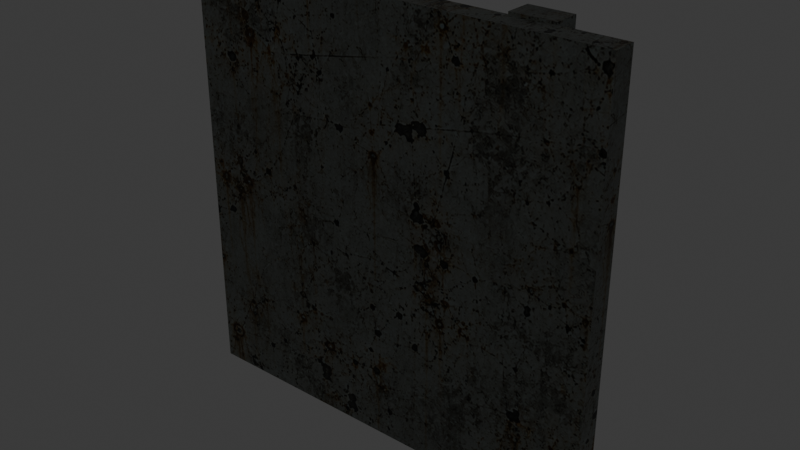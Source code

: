 # Source: wall-reinforced.blend  (saved by Blender 5.2.45; exported with 4.5.12 LTS)
import bpy
from mathutils import Matrix  # noqa: F401  (used for matrix-valued properties, if any)

bpy.ops.wm.read_factory_settings(use_empty=True)
scene = bpy.context.scene
scene.name = 'Scene'

# ---- collections
col_collection = bpy.data.collections.new('Collection'); scene.collection.children.link(col_collection)

# ---- images (referenced by path relative to the original .blend; pixels are not part of the script)
import os
ASSET_DIR = os.environ.get("B2B_ASSET_DIR", "")  # directory of the original .blend (textures are referenced by path, not embedded)
HERE = os.path.dirname(os.path.abspath(__file__))  # packed textures are extracted next to this script under _unpacked/

def load_image(name, relpath, width, height, colorspace="sRGB"):
    """Load a texture the original file referenced (path relative to the .blend, or extracted next to this script)."""
    p = next((c for c in (os.path.join(HERE, relpath), os.path.join(ASSET_DIR, relpath)) if relpath and os.path.exists(c)), "")
    if p:
        img = bpy.data.images.load(p, check_existing=True)
        img.name = name
    else:  # same state as the original file: an image datablock whose file is absent (Cycles renders it pink)
        img = bpy.data.images.new(name, width, height)
        img.source = "FILE"
        img.filepath = "//" + (relpath or name)
    img.colorspace_settings.name = colorspace
    return img
img_industrial_surface_png = load_image('industrial-surface.png', '_unpacked/industrial-surface.877fd4ee.png', 1254, 1254, 'sRGB')

# ---- materials (node trees are filled in below, after node groups)
mat_dark_structure = bpy.data.materials.new('dark-structure')
mat_dark_structure.diffuse_color = (0.1, 0.12, 0.125, 1.0)
mat_paint_1 = bpy.data.materials.new('paint-1')
mat_paint_1.diffuse_color = (0.675, 0.663, 0.602, 1.0)
mat_machined_alloy = bpy.data.materials.new('machined-alloy')
mat_machined_alloy.diffuse_color = (0.25, 0.28, 0.27, 1.0)

# ---- material node trees
mat_dark_structure.use_nodes = True; mat_dark_structure.node_tree.nodes.clear()
_N = mat_dark_structure.node_tree.nodes; _L = mat_dark_structure.node_tree.links
n0 = _N.new('ShaderNodeBsdfPrincipled'); n0.name = 'Principled BSDF'; n0.location = (-200, 100)
n0.inputs[1].default_value = 0.75
n0.inputs[2].default_value = 0.43
n0.inputs[10].default_value = 0.005
n1 = _N.new('ShaderNodeOutputMaterial'); n1.name = 'Material Output'; n1.location = (200, 100)
n2 = _N.new('ShaderNodeTexImage'); n2.name = 'Image Texture'; n2.location = (0, 0)
n2.image = img_industrial_surface_png
n3 = _N.new('ShaderNodeMixRGB'); n3.name = 'Mix (Legacy)'; n3.location = (0, 0)
n3.blend_type = 'MULTIPLY'
n3.inputs[0].default_value = 1.0
n3.inputs[2].default_value = (0.1, 0.12, 0.125, 1.0)
_L.new(n0.outputs[0], n1.inputs[0])
_L.new(n2.outputs[0], n3.inputs[1])
_L.new(n3.outputs[0], n0.inputs[0])
n1.is_active_output = True
mat_paint_1.use_nodes = True; mat_paint_1.node_tree.nodes.clear()
_N = mat_paint_1.node_tree.nodes; _L = mat_paint_1.node_tree.links
n0 = _N.new('ShaderNodeBsdfPrincipled'); n0.name = 'Principled BSDF'; n0.location = (-200, 100)
n0.inputs[1].default_value = 0.25
n0.inputs[2].default_value = 0.72
n0.inputs[10].default_value = 0.005
n1 = _N.new('ShaderNodeOutputMaterial'); n1.name = 'Material Output'; n1.location = (200, 100)
n2 = _N.new('ShaderNodeTexImage'); n2.name = 'Image Texture'; n2.location = (0, 0)
n2.image = img_industrial_surface_png
n3 = _N.new('ShaderNodeMixRGB'); n3.name = 'Mix (Legacy)'; n3.location = (0, 0)
n3.blend_type = 'MULTIPLY'
n3.inputs[0].default_value = 1.0
n3.inputs[2].default_value = (0.675, 0.663, 0.602, 1.0)
_L.new(n0.outputs[0], n1.inputs[0])
_L.new(n2.outputs[0], n3.inputs[1])
_L.new(n3.outputs[0], n0.inputs[0])
n1.is_active_output = True
mat_machined_alloy.use_nodes = True; mat_machined_alloy.node_tree.nodes.clear()
_N = mat_machined_alloy.node_tree.nodes; _L = mat_machined_alloy.node_tree.links
n0 = _N.new('ShaderNodeBsdfPrincipled'); n0.name = 'Principled BSDF'; n0.location = (-200, 100)
n0.inputs[1].default_value = 0.83
n0.inputs[2].default_value = 0.36
n0.inputs[10].default_value = 0.005
n1 = _N.new('ShaderNodeOutputMaterial'); n1.name = 'Material Output'; n1.location = (200, 100)
n2 = _N.new('ShaderNodeTexImage'); n2.name = 'Image Texture'; n2.location = (0, 0)
n2.image = img_industrial_surface_png
n3 = _N.new('ShaderNodeMixRGB'); n3.name = 'Mix (Legacy)'; n3.location = (0, 0)
n3.blend_type = 'MULTIPLY'
n3.inputs[0].default_value = 1.0
n3.inputs[2].default_value = (0.25, 0.28, 0.27, 1.0)
_L.new(n0.outputs[0], n1.inputs[0])
_L.new(n2.outputs[0], n3.inputs[1])
_L.new(n3.outputs[0], n0.inputs[0])
n1.is_active_output = True

# ---- world
world_world = bpy.data.worlds.new('World'); scene.world = world_world
world_world.use_nodes = True; world_world.node_tree.nodes.clear()
_N = world_world.node_tree.nodes; _L = world_world.node_tree.links
n0 = _N.new('ShaderNodeOutputWorld'); n0.name = 'World Output'; n0.location = (200, 100)
n1 = _N.new('ShaderNodeBackground'); n1.name = 'Background'; n1.location = (-200, 100)
n1.inputs[0].default_value = (0.05088, 0.05088, 0.05088, 1.0)
_L.new(n1.outputs[0], n0.inputs[0])
n0.is_active_output = True
world_world.color = (0.05088, 0.05088, 0.05088)
world_world.sun_shadow_jitter_overblur = 0.0

# ---- meshes
me_static_dark_structure_003 = bpy.data.meshes.new('static/dark-structure.003')
me_static_dark_structure_003.from_pydata([(-9.9, -1.1, 9.9), (9.9, -1.1, 9.9), (9.9, 0.0, 9.9), (-9.9, 0.0, 9.9), (-9.9, 0.0, -9.9), (9.9, 0.0, -9.9), (9.9, -1.1, -9.9), (-9.9, -1.1, -9.9), (-7.0, 0.0, 10.0), (-5.0, 0.0, 10.0), (-5.0, 1.2, 10.0), (-7.0, 1.2, 10.0), (-7.0, 1.2, -10.0), (-5.0, 1.2, -10.0), (-5.0, 0.0, -10.0), (-7.0, 0.0, -10.0), (5.0, 0.0, 10.0), (7.0, 0.0, 10.0), (7.0, 1.2, 10.0), (5.0, 1.2, 10.0), (5.0, 1.2, -10.0), (7.0, 1.2, -10.0), (7.0, 0.0, -10.0), (5.0, 0.0, -10.0)], [], [(0, 1, 2, 3), (4, 5, 6, 7), (7, 6, 1, 0), (6, 5, 2, 1), (5, 4, 3, 2), (4, 7, 0, 3), (8, 9, 10, 11), (12, 13, 14, 15), (15, 14, 9, 8), (14, 13, 10, 9), (13, 12, 11, 10), (12, 15, 8, 11), (16, 17, 18, 19), (20, 21, 22, 23), (23, 22, 17, 16), (22, 21, 18, 17), (21, 20, 19, 18), (20, 23, 16, 19)])
_uv = me_static_dark_structure_003.uv_layers.new(name='surface-metres')
_uv.uv.foreach_set('vector', [-0.239, -0.02655, 0.239, -0.02655, 0.239, 0.0, -0.239, 0.0, -0.239, 0.0, 0.239, 0.0, 0.239, -0.02655, -0.239, -0.02655, -0.239, -0.239, 0.239, -0.239, 0.239, 0.239, -0.239, 0.239, -0.02655, -0.239, 0.0, -0.239, 0.0, 0.239, -0.02655, 0.239, 0.239, -0.239, -0.239, -0.239, -0.239, 0.239, 0.239, 0.239, 0.0, -0.239, -0.02655, -0.239, -0.02655, 0.239, 0.0, 0.239, -0.169, 0.0, -0.1207, 0.0, -0.1207, 0.02897, -0.169, 0.02897, -0.169, 0.02897, -0.1207, 0.02897, -0.1207, 0.0, -0.169, 0.0, -0.169, -0.2414, -0.1207, -0.2414, -0.1207, 0.2414, -0.169, 0.2414, 0.0, -0.2414, 0.02897, -0.2414, 0.02897, 0.2414, 0.0, 0.2414, -0.1207, -0.2414, -0.169, -0.2414, -0.169, 0.2414, -0.1207, 0.2414, 0.02897, -0.2414, 0.0, -0.2414, 0.0, 0.2414, 0.02897, 0.2414, 0.1207, 0.0, 0.169, 0.0, 0.169, 0.02897, 0.1207, 0.02897, 0.1207, 0.02897, 0.169, 0.02897, 0.169, 0.0, 0.1207, 0.0, 0.1207, -0.2414, 0.169, -0.2414, 0.169, 0.2414, 0.1207, 0.2414, 0.0, -0.2414, 0.02897, -0.2414, 0.02897, 0.2414, 0.0, 0.2414, 0.169, -0.2414, 0.1207, -0.2414, 0.1207, 0.2414, 0.169, 0.2414, 0.02897, -0.2414, 0.0, -0.2414, 0.0, 0.2414, 0.02897, 0.2414])
me_static_dark_structure_003.materials.append(mat_dark_structure)
me_static_dark_structure_003.update()
me_static_cladding_paint_1_003 = bpy.data.meshes.new('static/cladding-paint-1.003')
me_static_cladding_paint_1_003.from_pydata([(-9.624, 0.06, 9.624), (9.624, 0.06, 9.624), (9.624, 0.06, -9.624), (-9.624, 0.06, -9.624), (-9.624, 0.0, -9.624), (9.624, 0.0, -9.624), (9.624, 0.0, 9.624), (-9.624, 0.0, 9.624)], [], [(0, 1, 2, 3), (4, 5, 6, 7), (7, 6, 1, 0), (6, 5, 2, 1), (5, 4, 3, 2), (4, 7, 0, 3)])
_uv = me_static_cladding_paint_1_003.uv_layers.new(name='surface-metres')
_uv.uv.foreach_set('vector', [-0.2323, 0.2323, 0.2323, 0.2323, 0.2323, -0.2323, -0.2323, -0.2323, -0.2323, -0.2323, 0.2323, -0.2323, 0.2323, 0.2323, -0.2323, 0.2323, -0.2323, 0.0, 0.2323, 0.0, 0.2323, 0.001448, -0.2323, 0.001448, 0.0, 0.2323, 0.0, -0.2323, 0.001448, -0.2323, 0.001448, 0.2323, 0.2323, 0.0, -0.2323, 0.0, -0.2323, 0.001448, 0.2323, 0.001448, 0.0, -0.2323, 0.0, 0.2323, 0.001448, 0.2323, 0.001448, -0.2323])
me_static_cladding_paint_1_003.materials.append(mat_paint_1)
me_static_cladding_paint_1_003.update()
me_static_machined_alloy_003 = bpy.data.meshes.new('static/machined-alloy.003')
me_static_machined_alloy_003.from_pydata([(-9.0, 0.02, -9.17), (-9.147, 0.02, -9.085), (-9.147, 0.13, -9.085), (-9.0, 0.13, -9.17), (-9.147, 0.02, -8.915), (-9.147, 0.13, -8.915), (-9.0, 0.02, -8.83), (-9.0, 0.13, -8.83), (-8.853, 0.02, -8.915), (-8.853, 0.13, -8.915), (-8.853, 0.02, -9.085), (-8.853, 0.13, -9.085), (-9.0, 0.02, 8.83), (-9.147, 0.02, 8.915), (-9.147, 0.13, 8.915), (-9.0, 0.13, 8.83), (-9.147, 0.02, 9.085), (-9.147, 0.13, 9.085), (-9.0, 0.02, 9.17), (-9.0, 0.13, 9.17), (-8.853, 0.02, 9.085), (-8.853, 0.13, 9.085), (-8.853, 0.02, 8.915), (-8.853, 0.13, 8.915), (9.0, 0.02, -9.17), (8.853, 0.02, -9.085), (8.853, 0.13, -9.085), (9.0, 0.13, -9.17), (8.853, 0.02, -8.915), (8.853, 0.13, -8.915), (9.0, 0.02, -8.83), (9.0, 0.13, -8.83), (9.147, 0.02, -8.915), (9.147, 0.13, -8.915), (9.147, 0.02, -9.085), (9.147, 0.13, -9.085), (9.0, 0.02, 8.83), (8.853, 0.02, 8.915), (8.853, 0.13, 8.915), (9.0, 0.13, 8.83), (8.853, 0.02, 9.085), (8.853, 0.13, 9.085), (9.0, 0.02, 9.17), (9.0, 0.13, 9.17), (9.147, 0.02, 9.085), (9.147, 0.13, 9.085), (9.147, 0.02, 8.915), (9.147, 0.13, 8.915), (-7.5, 1.175, -7.25), (-4.5, 1.175, -7.25), (-4.5, 1.425, -7.25), (-7.5, 1.425, -7.25), (-7.5, 1.425, -8.75), (-4.5, 1.425, -8.75), (-4.5, 1.175, -8.75), (-7.5, 1.175, -8.75), (-7.5, 1.175, 0.75), (-4.5, 1.175, 0.75), (-4.5, 1.425, 0.75), (-7.5, 1.425, 0.75), (-7.5, 1.425, -0.75), (-4.5, 1.425, -0.75), (-4.5, 1.175, -0.75), (-7.5, 1.175, -0.75), (-7.5, 1.175, 8.75), (-4.5, 1.175, 8.75), (-4.5, 1.425, 8.75), (-7.5, 1.425, 8.75), (-7.5, 1.425, 7.25), (-4.5, 1.425, 7.25), (-4.5, 1.175, 7.25), (-7.5, 1.175, 7.25), (4.5, 1.175, -7.25), (7.5, 1.175, -7.25), (7.5, 1.425, -7.25), (4.5, 1.425, -7.25), (4.5, 1.425, -8.75), (7.5, 1.425, -8.75), (7.5, 1.175, -8.75), (4.5, 1.175, -8.75), (4.5, 1.175, 0.75), (7.5, 1.175, 0.75), (7.5, 1.425, 0.75), (4.5, 1.425, 0.75), (4.5, 1.425, -0.75), (7.5, 1.425, -0.75), (7.5, 1.175, -0.75), (4.5, 1.175, -0.75), (4.5, 1.175, 8.75), (7.5, 1.175, 8.75), (7.5, 1.425, 8.75), (4.5, 1.425, 8.75), (4.5, 1.425, 7.25), (7.5, 1.425, 7.25), (7.5, 1.175, 7.25), (4.5, 1.175, 7.25)], [], [(0, 1, 2, 3), (1, 4, 5, 2), (4, 6, 7, 5), (6, 8, 9, 7), (8, 10, 11, 9), (10, 0, 3, 11), (10, 8, 6, 4, 1, 0), (3, 2, 5, 7, 9, 11), (12, 13, 14, 15), (13, 16, 17, 14), (16, 18, 19, 17), (18, 20, 21, 19), (20, 22, 23, 21), (22, 12, 15, 23), (22, 20, 18, 16, 13, 12), (15, 14, 17, 19, 21, 23), (24, 25, 26, 27), (25, 28, 29, 26), (28, 30, 31, 29), (30, 32, 33, 31), (32, 34, 35, 33), (34, 24, 27, 35), (34, 32, 30, 28, 25, 24), (27, 26, 29, 31, 33, 35), (36, 37, 38, 39), (37, 40, 41, 38), (40, 42, 43, 41), (42, 44, 45, 43), (44, 46, 47, 45), (46, 36, 39, 47), (46, 44, 42, 40, 37, 36), (39, 38, 41, 43, 45, 47), (48, 49, 50, 51), (52, 53, 54, 55), (55, 54, 49, 48), (54, 53, 50, 49), (53, 52, 51, 50), (52, 55, 48, 51), (56, 57, 58, 59), (60, 61, 62, 63), (63, 62, 57, 56), (62, 61, 58, 57), (61, 60, 59, 58), (60, 63, 56, 59), (64, 65, 66, 67), (68, 69, 70, 71), (71, 70, 65, 64), (70, 69, 66, 65), (69, 68, 67, 66), (68, 71, 64, 67), (72, 73, 74, 75), (76, 77, 78, 79), (79, 78, 73, 72), (78, 77, 74, 73), (77, 76, 75, 74), (76, 79, 72, 75), (80, 81, 82, 83), (84, 85, 86, 87), (87, 86, 81, 80), (86, 85, 82, 81), (85, 84, 83, 82), (84, 87, 80, 83), (88, 89, 90, 91), (92, 93, 94, 95), (95, 94, 89, 88), (94, 93, 90, 89), (93, 92, 91, 90), (92, 95, 88, 91)])
_uv = me_static_machined_alloy_003.uv_layers.new(name='surface-metres')
_uv.uv.foreach_set('vector', [-0.2172, 0.0004828, -0.2208, 0.0004828, -0.2208, 0.003138, -0.2172, 0.003138, 0.0004828, -0.2193, 0.0004828, -0.2152, 0.003138, -0.2152, 0.003138, -0.2193, -0.2208, 0.0004828, -0.2172, 0.0004828, -0.2172, 0.003138, -0.2208, 0.003138, -0.2172, 0.0004828, -0.2137, 0.0004828, -0.2137, 0.003138, -0.2172, 0.003138, 0.0004828, -0.2152, 0.0004828, -0.2193, 0.003138, -0.2193, 0.003138, -0.2152, -0.2137, 0.0004828, -0.2172, 0.0004828, -0.2172, 0.003138, -0.2137, 0.003138, -0.2137, -0.2193, -0.2137, -0.2152, -0.2172, -0.2131, -0.2208, -0.2152, -0.2208, -0.2193, -0.2172, -0.2213, -0.2172, -0.2213, -0.2208, -0.2193, -0.2208, -0.2152, -0.2172, -0.2131, -0.2137, -0.2152, -0.2137, -0.2193, -0.2172, 0.0004828, -0.2208, 0.0004828, -0.2208, 0.003138, -0.2172, 0.003138, 0.0004828, 0.2152, 0.0004828, 0.2193, 0.003138, 0.2193, 0.003138, 0.2152, -0.2208, 0.0004828, -0.2172, 0.0004828, -0.2172, 0.003138, -0.2208, 0.003138, -0.2172, 0.0004828, -0.2137, 0.0004828, -0.2137, 0.003138, -0.2172, 0.003138, 0.0004828, 0.2193, 0.0004828, 0.2152, 0.003138, 0.2152, 0.003138, 0.2193, -0.2137, 0.0004828, -0.2172, 0.0004828, -0.2172, 0.003138, -0.2137, 0.003138, -0.2137, 0.2152, -0.2137, 0.2193, -0.2172, 0.2213, -0.2208, 0.2193, -0.2208, 0.2152, -0.2172, 0.2131, -0.2172, 0.2131, -0.2208, 0.2152, -0.2208, 0.2193, -0.2172, 0.2213, -0.2137, 0.2193, -0.2137, 0.2152, 0.2172, 0.0004828, 0.2137, 0.0004828, 0.2137, 0.003138, 0.2172, 0.003138, 0.0004828, -0.2193, 0.0004828, -0.2152, 0.003138, -0.2152, 0.003138, -0.2193, 0.2137, 0.0004828, 0.2172, 0.0004828, 0.2172, 0.003138, 0.2137, 0.003138, 0.2172, 0.0004828, 0.2208, 0.0004828, 0.2208, 0.003138, 0.2172, 0.003138, 0.0004828, -0.2152, 0.0004828, -0.2193, 0.003138, -0.2193, 0.003138, -0.2152, 0.2208, 0.0004828, 0.2172, 0.0004828, 0.2172, 0.003138, 0.2208, 0.003138, 0.2208, -0.2193, 0.2208, -0.2152, 0.2172, -0.2131, 0.2137, -0.2152, 0.2137, -0.2193, 0.2172, -0.2213, 0.2172, -0.2213, 0.2137, -0.2193, 0.2137, -0.2152, 0.2172, -0.2131, 0.2208, -0.2152, 0.2208, -0.2193, 0.2172, 0.0004828, 0.2137, 0.0004828, 0.2137, 0.003138, 0.2172, 0.003138, 0.0004828, 0.2152, 0.0004828, 0.2193, 0.003138, 0.2193, 0.003138, 0.2152, 0.2137, 0.0004828, 0.2172, 0.0004828, 0.2172, 0.003138, 0.2137, 0.003138, 0.2172, 0.0004828, 0.2208, 0.0004828, 0.2208, 0.003138, 0.2172, 0.003138, 0.0004828, 0.2193, 0.0004828, 0.2152, 0.003138, 0.2152, 0.003138, 0.2193, 0.2208, 0.0004828, 0.2172, 0.0004828, 0.2172, 0.003138, 0.2208, 0.003138, 0.2208, 0.2152, 0.2208, 0.2193, 0.2172, 0.2213, 0.2137, 0.2193, 0.2137, 0.2152, 0.2172, 0.2131, 0.2172, 0.2131, 0.2137, 0.2152, 0.2137, 0.2193, 0.2172, 0.2213, 0.2208, 0.2193, 0.2208, 0.2152, -0.181, 0.02836, -0.1086, 0.02836, -0.1086, 0.0344, -0.181, 0.0344, -0.181, 0.0344, -0.1086, 0.0344, -0.1086, 0.02836, -0.181, 0.02836, -0.181, -0.2112, -0.1086, -0.2112, -0.1086, -0.175, -0.181, -0.175, 0.02836, -0.2112, 0.0344, -0.2112, 0.0344, -0.175, 0.02836, -0.175, -0.1086, -0.2112, -0.181, -0.2112, -0.181, -0.175, -0.1086, -0.175, 0.0344, -0.2112, 0.02836, -0.2112, 0.02836, -0.175, 0.0344, -0.175, -0.181, 0.02836, -0.1086, 0.02836, -0.1086, 0.0344, -0.181, 0.0344, -0.181, 0.0344, -0.1086, 0.0344, -0.1086, 0.02836, -0.181, 0.02836, -0.181, -0.0181, -0.1086, -0.0181, -0.1086, 0.0181, -0.181, 0.0181, 0.02836, -0.0181, 0.0344, -0.0181, 0.0344, 0.0181, 0.02836, 0.0181, -0.1086, -0.0181, -0.181, -0.0181, -0.181, 0.0181, -0.1086, 0.0181, 0.0344, -0.0181, 0.02836, -0.0181, 0.02836, 0.0181, 0.0344, 0.0181, -0.181, 0.02836, -0.1086, 0.02836, -0.1086, 0.0344, -0.181, 0.0344, -0.181, 0.0344, -0.1086, 0.0344, -0.1086, 0.02836, -0.181, 0.02836, -0.181, 0.175, -0.1086, 0.175, -0.1086, 0.2112, -0.181, 0.2112, 0.02836, 0.175, 0.0344, 0.175, 0.0344, 0.2112, 0.02836, 0.2112, -0.1086, 0.175, -0.181, 0.175, -0.181, 0.2112, -0.1086, 0.2112, 0.0344, 0.175, 0.02836, 0.175, 0.02836, 0.2112, 0.0344, 0.2112, 0.1086, 0.02836, 0.181, 0.02836, 0.181, 0.0344, 0.1086, 0.0344, 0.1086, 0.0344, 0.181, 0.0344, 0.181, 0.02836, 0.1086, 0.02836, 0.1086, -0.2112, 0.181, -0.2112, 0.181, -0.175, 0.1086, -0.175, 0.02836, -0.2112, 0.0344, -0.2112, 0.0344, -0.175, 0.02836, -0.175, 0.181, -0.2112, 0.1086, -0.2112, 0.1086, -0.175, 0.181, -0.175, 0.0344, -0.2112, 0.02836, -0.2112, 0.02836, -0.175, 0.0344, -0.175, 0.1086, 0.02836, 0.181, 0.02836, 0.181, 0.0344, 0.1086, 0.0344, 0.1086, 0.0344, 0.181, 0.0344, 0.181, 0.02836, 0.1086, 0.02836, 0.1086, -0.0181, 0.181, -0.0181, 0.181, 0.0181, 0.1086, 0.0181, 0.02836, -0.0181, 0.0344, -0.0181, 0.0344, 0.0181, 0.02836, 0.0181, 0.181, -0.0181, 0.1086, -0.0181, 0.1086, 0.0181, 0.181, 0.0181, 0.0344, -0.0181, 0.02836, -0.0181, 0.02836, 0.0181, 0.0344, 0.0181, 0.1086, 0.02836, 0.181, 0.02836, 0.181, 0.0344, 0.1086, 0.0344, 0.1086, 0.0344, 0.181, 0.0344, 0.181, 0.02836, 0.1086, 0.02836, 0.1086, 0.175, 0.181, 0.175, 0.181, 0.2112, 0.1086, 0.2112, 0.02836, 0.175, 0.0344, 0.175, 0.0344, 0.2112, 0.02836, 0.2112, 0.181, 0.175, 0.1086, 0.175, 0.1086, 0.2112, 0.181, 0.2112, 0.0344, 0.175, 0.02836, 0.175, 0.02836, 0.2112, 0.0344, 0.2112])
me_static_machined_alloy_003.materials.append(mat_machined_alloy)
me_static_machined_alloy_003.update()

# ---- objects
ob_wall_reinforced = bpy.data.objects.new('wall-reinforced', None)
ob_static_dark_structure = bpy.data.objects.new('static/dark-structure', me_static_dark_structure_003)
ob_static_cladding_paint_1 = bpy.data.objects.new('static/cladding-paint-1', me_static_cladding_paint_1_003)
ob_static_machined_alloy = bpy.data.objects.new('static/machined-alloy', me_static_machined_alloy_003)

# ---- transforms, parenting, visibility, modifiers, constraints
ob_wall_reinforced.location = (0.0, 0.0, 0.0)
ob_static_dark_structure.parent = ob_wall_reinforced
ob_static_dark_structure.location = (0.0, 0.0, 0.0)
ob_static_cladding_paint_1.parent = ob_wall_reinforced
ob_static_cladding_paint_1.location = (0.0, 0.0, 0.0)
_m = ob_static_cladding_paint_1.modifiers.new('edge-highlight', 'BEVEL')
_m.width = 0.06
_m.width_pct = 0.06
_m = ob_static_cladding_paint_1.modifiers.new('weighted-normals', 'WEIGHTED_NORMAL')
_m.keep_sharp = True
ob_static_machined_alloy.parent = ob_wall_reinforced
ob_static_machined_alloy.location = (0.0, 0.0, 0.0)

# ---- collection membership
col_collection.objects.link(ob_wall_reinforced)
col_collection.objects.link(ob_static_dark_structure)
col_collection.objects.link(ob_static_cladding_paint_1)
col_collection.objects.link(ob_static_machined_alloy)

# ---- scene / render settings (as saved in the file)
scene.frame_start = 1; scene.frame_end = 250; scene.frame_set(1)
scene.render.engine = 'BLENDER_EEVEE_NEXT'
scene.render.bake_bias = 0.0
scene.render.bake_samples = 0
scene.render.compositor_device = 'GPU'
scene.eevee.use_volume_custom_range = False
scene.eevee.fast_gi_thickness_near = 0.1
scene.eevee.fast_gi_thickness_far = 0.0
scene.eevee.ray_tracing_options.screen_trace_thickness = 0.1
bpy.context.view_layer.update()

# ---- added for rendering (the .blend has no active camera and no usable light): camera, sun
cam_auto = bpy.data.cameras.new('AutoCamera')
cam_auto.lens = 50.0
cam_auto.sensor_width = 36.0
cam_auto.clip_end = 1000.0
ob_auto_camera = bpy.data.objects.new('AutoCamera', cam_auto)
scene.collection.objects.link(ob_auto_camera)
ob_auto_camera.location = (26.1434, -31.2096, 20.9147)
ob_auto_camera.rotation_euler = (1.09748, -7.21219e-08, 0.694738)
scene.camera = ob_auto_camera
light_auto_sun = bpy.data.lights.new('AutoSun', 'SUN')
light_auto_sun.energy = 3.0
light_auto_sun.angle = 0.0523599
ob_auto_sun = bpy.data.objects.new('AutoSun', light_auto_sun)
scene.collection.objects.link(ob_auto_sun)
ob_auto_sun.rotation_euler = (0.872665, 0.174533, 0.523599)
bpy.context.view_layer.update()

